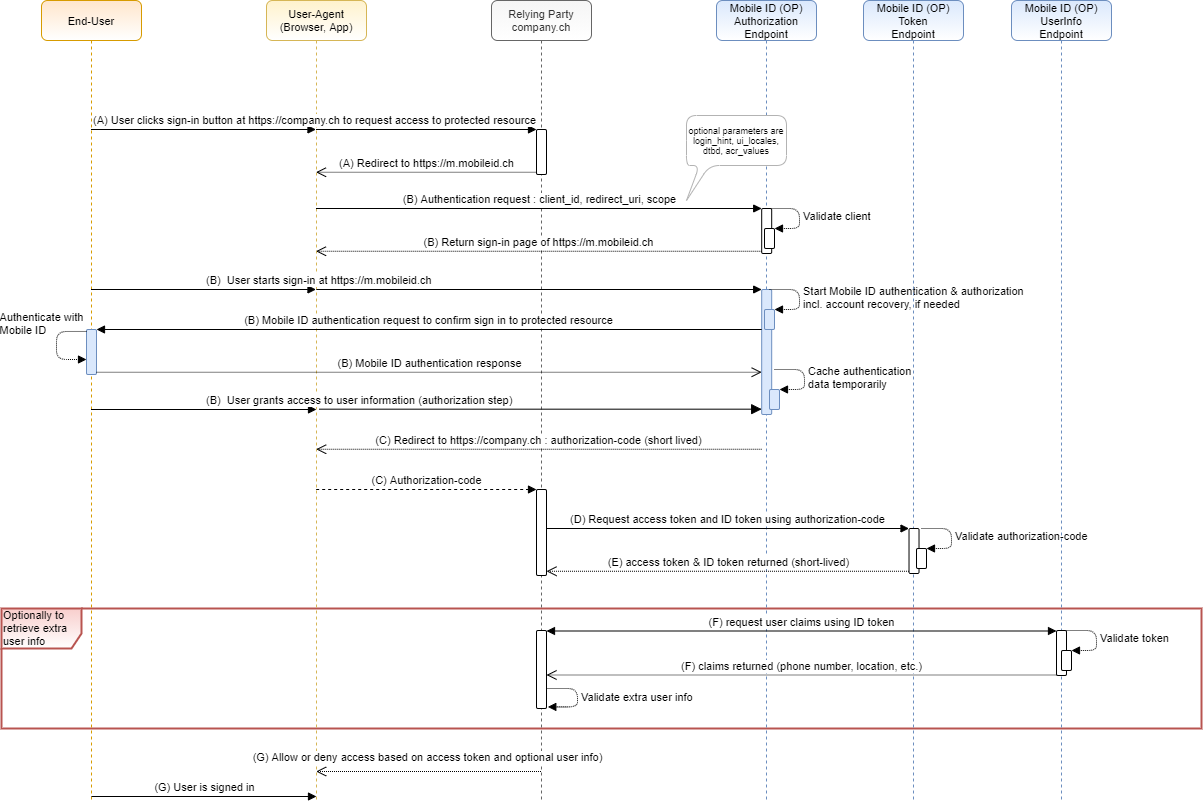

The diagram above was exported from draw.io. Its source (the exported page's mxGraphModel, read from the mxfile embedded in the PNG):
<mxGraphModel dx="1312" dy="952" grid="1" gridSize="5" guides="1" tooltips="1" connect="1" arrows="1" fold="1" page="1" pageScale="1" pageWidth="1169" pageHeight="827" math="0" shadow="0">
  <root>
    <mxCell id="XnQHjx1YS7Bg-SJmJqnn-0" />
    <mxCell id="XnQHjx1YS7Bg-SJmJqnn-1" parent="XnQHjx1YS7Bg-SJmJqnn-0" />
    <mxCell id="XnQHjx1YS7Bg-SJmJqnn-3" value="Optionally to retrieve extra user info" style="shape=umlFrame;whiteSpace=wrap;html=1;fontSize=11;align=left;width=80;height=40;rounded=1;fillColor=#f8cecc;strokeColor=#b85450;gradientColor=#ffffff;swimlaneFillColor=none;shadow=0;sketch=0;strokeWidth=2;" parent="XnQHjx1YS7Bg-SJmJqnn-1" vertex="1">
      <mxGeometry x="20" y="628" width="1200" height="120" as="geometry" />
    </mxCell>
    <mxCell id="XnQHjx1YS7Bg-SJmJqnn-4" value="User-Agent&#10;(Browser, App)" style="shape=umlLifeline;perimeter=lifelinePerimeter;container=1;collapsible=0;recursiveResize=0;shadow=0;strokeWidth=1;fontSize=11;rounded=1;fillColor=#fff2cc;strokeColor=#d6b656;gradientColor=#ffffff;" parent="XnQHjx1YS7Bg-SJmJqnn-1" vertex="1">
      <mxGeometry x="285" y="20" width="100" height="800" as="geometry" />
    </mxCell>
    <mxCell id="XnQHjx1YS7Bg-SJmJqnn-5" value="Relying Party&#10;company.ch" style="shape=umlLifeline;perimeter=lifelinePerimeter;container=1;collapsible=0;recursiveResize=0;shadow=0;strokeWidth=1;fontSize=11;rounded=1;fillColor=#f5f5f5;strokeColor=#666666;fontColor=#333333;gradientColor=#ffffff;" parent="XnQHjx1YS7Bg-SJmJqnn-1" vertex="1">
      <mxGeometry x="510" y="20" width="100" height="800" as="geometry" />
    </mxCell>
    <mxCell id="XnQHjx1YS7Bg-SJmJqnn-6" value="" style="html=1;points=[];perimeter=orthogonalPerimeter;fontSize=11;align=right;rounded=1;" parent="XnQHjx1YS7Bg-SJmJqnn-5" vertex="1">
      <mxGeometry x="45" y="129" width="10" height="45" as="geometry" />
    </mxCell>
    <mxCell id="XnQHjx1YS7Bg-SJmJqnn-7" value="" style="html=1;points=[];perimeter=orthogonalPerimeter;fontSize=11;align=right;rounded=1;" parent="XnQHjx1YS7Bg-SJmJqnn-5" vertex="1">
      <mxGeometry x="45" y="489" width="10" height="86" as="geometry" />
    </mxCell>
    <mxCell id="XnQHjx1YS7Bg-SJmJqnn-8" value="" style="html=1;points=[];perimeter=orthogonalPerimeter;fontSize=11;align=right;rounded=1;" parent="XnQHjx1YS7Bg-SJmJqnn-5" vertex="1">
      <mxGeometry x="45" y="630" width="10" height="78" as="geometry" />
    </mxCell>
    <mxCell id="XnQHjx1YS7Bg-SJmJqnn-9" value="Mobile ID (OP)&#10;Authorization &#10;Endpoint" style="shape=umlLifeline;perimeter=lifelinePerimeter;container=1;collapsible=0;recursiveResize=0;shadow=0;strokeWidth=1;fontSize=11;rounded=1;fillColor=#dae8fc;strokeColor=#6c8ebf;gradientColor=#ffffff;" parent="XnQHjx1YS7Bg-SJmJqnn-1" vertex="1">
      <mxGeometry x="735" y="20" width="100" height="800" as="geometry" />
    </mxCell>
    <mxCell id="XnQHjx1YS7Bg-SJmJqnn-10" value="" style="html=1;points=[];perimeter=orthogonalPerimeter;fontSize=11;align=right;rounded=1;" parent="XnQHjx1YS7Bg-SJmJqnn-9" vertex="1">
      <mxGeometry x="45.190000000000055" y="208" width="10" height="45" as="geometry" />
    </mxCell>
    <mxCell id="XnQHjx1YS7Bg-SJmJqnn-11" value="" style="html=1;points=[];perimeter=orthogonalPerimeter;fontSize=11;align=right;rounded=1;fillColor=#dae8fc;strokeColor=#6c8ebf;" parent="XnQHjx1YS7Bg-SJmJqnn-9" vertex="1">
      <mxGeometry x="45.19" y="289" width="10" height="125" as="geometry" />
    </mxCell>
    <object label="" id="XnQHjx1YS7Bg-SJmJqnn-12">
      <mxCell style="html=1;verticalAlign=bottom;endArrow=block;entryX=0;entryY=0;fontSize=11;startArrow=none;startFill=0;" parent="XnQHjx1YS7Bg-SJmJqnn-9" target="XnQHjx1YS7Bg-SJmJqnn-11" edge="1">
        <mxGeometry relative="1" as="geometry">
          <mxPoint x="-400.18965517241395" y="289" as="sourcePoint" />
        </mxGeometry>
      </mxCell>
    </object>
    <object label="(C) Authorization-code" id="XnQHjx1YS7Bg-SJmJqnn-13">
      <mxCell style="html=1;verticalAlign=bottom;endArrow=block;entryX=0;entryY=0;fontSize=11;dashed=1;" parent="XnQHjx1YS7Bg-SJmJqnn-9" target="XnQHjx1YS7Bg-SJmJqnn-7" edge="1">
        <mxGeometry relative="1" as="geometry">
          <mxPoint x="-400.3333333333335" y="489" as="sourcePoint" />
        </mxGeometry>
      </mxCell>
    </object>
    <mxCell id="XnQHjx1YS7Bg-SJmJqnn-14" value="" style="html=1;points=[];perimeter=orthogonalPerimeter;fontSize=11;align=right;rounded=1;fillColor=#dae8fc;strokeColor=#6c8ebf;" parent="XnQHjx1YS7Bg-SJmJqnn-9" vertex="1">
      <mxGeometry x="48" y="309" width="10" height="20" as="geometry" />
    </mxCell>
    <mxCell id="XnQHjx1YS7Bg-SJmJqnn-15" value="Start Mobile ID authentication &amp;amp; authorization&lt;br&gt;incl. account recovery, if needed" style="edgeStyle=orthogonalEdgeStyle;html=1;align=left;spacingLeft=2;endArrow=block;entryX=1;entryY=0;fontSize=11;dashed=1;dashPattern=1 1;" parent="XnQHjx1YS7Bg-SJmJqnn-9" target="XnQHjx1YS7Bg-SJmJqnn-14" edge="1">
      <mxGeometry relative="1" as="geometry">
        <mxPoint x="53" y="289" as="sourcePoint" />
        <Array as="points">
          <mxPoint x="83" y="289" />
        </Array>
      </mxGeometry>
    </mxCell>
    <mxCell id="XnQHjx1YS7Bg-SJmJqnn-16" value="" style="html=1;points=[];perimeter=orthogonalPerimeter;fontSize=11;align=right;rounded=1;fillColor=#dae8fc;strokeColor=#6c8ebf;" parent="XnQHjx1YS7Bg-SJmJqnn-9" vertex="1">
      <mxGeometry x="53" y="389" width="10" height="20" as="geometry" />
    </mxCell>
    <mxCell id="XnQHjx1YS7Bg-SJmJqnn-17" value="&lt;div&gt;Cache authentication&lt;br&gt;&lt;/div&gt;&lt;div&gt;data temporarily&lt;br&gt;&lt;/div&gt;" style="edgeStyle=orthogonalEdgeStyle;html=1;align=left;spacingLeft=2;endArrow=block;entryX=1;entryY=0;fontSize=11;dashed=1;dashPattern=1 1;" parent="XnQHjx1YS7Bg-SJmJqnn-9" target="XnQHjx1YS7Bg-SJmJqnn-16" edge="1">
      <mxGeometry relative="1" as="geometry">
        <mxPoint x="58" y="369" as="sourcePoint" />
        <Array as="points">
          <mxPoint x="88" y="369" />
        </Array>
      </mxGeometry>
    </mxCell>
    <mxCell id="XnQHjx1YS7Bg-SJmJqnn-18" value="" style="html=1;points=[];perimeter=orthogonalPerimeter;fontSize=11;align=right;rounded=1;" parent="XnQHjx1YS7Bg-SJmJqnn-9" vertex="1">
      <mxGeometry x="48" y="228" width="10" height="20" as="geometry" />
    </mxCell>
    <mxCell id="XnQHjx1YS7Bg-SJmJqnn-19" value="Validate client" style="edgeStyle=orthogonalEdgeStyle;html=1;align=left;spacingLeft=2;endArrow=block;entryX=1;entryY=0;fontSize=11;dashed=1;dashPattern=1 1;" parent="XnQHjx1YS7Bg-SJmJqnn-9" target="XnQHjx1YS7Bg-SJmJqnn-18" edge="1">
      <mxGeometry relative="1" as="geometry">
        <mxPoint x="53" y="208" as="sourcePoint" />
        <Array as="points">
          <mxPoint x="83" y="208" />
        </Array>
      </mxGeometry>
    </mxCell>
    <mxCell id="XnQHjx1YS7Bg-SJmJqnn-20" value="End-User" style="shape=umlLifeline;perimeter=lifelinePerimeter;container=1;collapsible=0;recursiveResize=0;shadow=0;strokeWidth=1;fontSize=11;rounded=1;fillColor=#ffe6cc;strokeColor=#d79b00;gradientColor=#ffffff;" parent="XnQHjx1YS7Bg-SJmJqnn-1" vertex="1">
      <mxGeometry x="60" y="20" width="100" height="800" as="geometry" />
    </mxCell>
    <mxCell id="XnQHjx1YS7Bg-SJmJqnn-21" value="" style="html=1;points=[];perimeter=orthogonalPerimeter;fontSize=11;align=right;rounded=1;fillColor=#dae8fc;strokeColor=#6c8ebf;" parent="XnQHjx1YS7Bg-SJmJqnn-20" vertex="1">
      <mxGeometry x="45" y="329" width="10" height="45" as="geometry" />
    </mxCell>
    <mxCell id="XnQHjx1YS7Bg-SJmJqnn-22" value="Authenticate with&lt;br&gt;&lt;div align=&quot;left&quot;&gt; Mobile ID&lt;br&gt;&lt;/div&gt;" style="html=1;verticalAlign=bottom;endArrow=block;exitX=0;exitY=0.044;exitDx=0;exitDy=0;exitPerimeter=0;labelBackgroundColor=none;dashed=1;dashPattern=1 1;" parent="XnQHjx1YS7Bg-SJmJqnn-20" source="XnQHjx1YS7Bg-SJmJqnn-21" target="XnQHjx1YS7Bg-SJmJqnn-21" edge="1">
      <mxGeometry x="-0.1364" y="-15" width="80" relative="1" as="geometry">
        <mxPoint y="464" as="sourcePoint" />
        <mxPoint x="44" y="357" as="targetPoint" />
        <Array as="points">
          <mxPoint x="15" y="331" />
          <mxPoint x="15" y="359" />
        </Array>
        <mxPoint as="offset" />
      </mxGeometry>
    </mxCell>
    <mxCell id="XnQHjx1YS7Bg-SJmJqnn-23" value="Mobile ID (OP)&#10;Token &#10;Endpoint" style="shape=umlLifeline;perimeter=lifelinePerimeter;container=1;collapsible=0;recursiveResize=0;shadow=0;strokeWidth=1;fontSize=11;rounded=1;fillColor=#dae8fc;strokeColor=#6c8ebf;gradientColor=#ffffff;" parent="XnQHjx1YS7Bg-SJmJqnn-1" vertex="1">
      <mxGeometry x="882" y="20" width="100" height="800" as="geometry" />
    </mxCell>
    <mxCell id="XnQHjx1YS7Bg-SJmJqnn-24" value="" style="html=1;points=[];perimeter=orthogonalPerimeter;fontSize=11;align=right;rounded=1;" parent="XnQHjx1YS7Bg-SJmJqnn-23" vertex="1">
      <mxGeometry x="45.520000000000095" y="528" width="10" height="45" as="geometry" />
    </mxCell>
    <object label="(D) Request access token and ID token using authorization-code" id="XnQHjx1YS7Bg-SJmJqnn-25">
      <mxCell style="html=1;verticalAlign=bottom;endArrow=block;entryX=0;entryY=0;fontSize=11;startArrow=none;startFill=0;" parent="XnQHjx1YS7Bg-SJmJqnn-23" source="XnQHjx1YS7Bg-SJmJqnn-7" edge="1">
        <mxGeometry relative="1" as="geometry">
          <mxPoint x="-300" y="528" as="sourcePoint" />
          <mxPoint x="45.51999999999998" y="528" as="targetPoint" />
        </mxGeometry>
      </mxCell>
    </object>
    <mxCell id="XnQHjx1YS7Bg-SJmJqnn-26" value="" style="html=1;points=[];perimeter=orthogonalPerimeter;fontSize=11;align=right;rounded=1;" parent="XnQHjx1YS7Bg-SJmJqnn-23" vertex="1">
      <mxGeometry x="53" y="548" width="10" height="20" as="geometry" />
    </mxCell>
    <mxCell id="XnQHjx1YS7Bg-SJmJqnn-27" value="&lt;div&gt;Validate authorization-code&lt;/div&gt;" style="edgeStyle=orthogonalEdgeStyle;html=1;align=left;spacingLeft=2;endArrow=block;entryX=1;entryY=0;fontSize=11;dashed=1;dashPattern=1 1;" parent="XnQHjx1YS7Bg-SJmJqnn-23" target="XnQHjx1YS7Bg-SJmJqnn-26" edge="1">
      <mxGeometry relative="1" as="geometry">
        <mxPoint x="58" y="528" as="sourcePoint" />
        <Array as="points">
          <mxPoint x="88" y="528" />
        </Array>
      </mxGeometry>
    </mxCell>
    <mxCell id="XnQHjx1YS7Bg-SJmJqnn-28" value="Mobile ID (OP)&#10;UserInfo&#10;Endpoint" style="shape=umlLifeline;perimeter=lifelinePerimeter;container=1;collapsible=0;recursiveResize=0;shadow=0;strokeWidth=1;fontSize=11;rounded=1;fillColor=#dae8fc;strokeColor=#6c8ebf;gradientColor=#ffffff;" parent="XnQHjx1YS7Bg-SJmJqnn-1" vertex="1">
      <mxGeometry x="1030" y="20" width="100" height="800" as="geometry" />
    </mxCell>
    <mxCell id="XnQHjx1YS7Bg-SJmJqnn-29" value="" style="html=1;points=[];perimeter=orthogonalPerimeter;fontSize=11;align=right;rounded=1;" parent="XnQHjx1YS7Bg-SJmJqnn-28" vertex="1">
      <mxGeometry x="45" y="630" width="10" height="45" as="geometry" />
    </mxCell>
    <mxCell id="XnQHjx1YS7Bg-SJmJqnn-30" value="" style="html=1;points=[];perimeter=orthogonalPerimeter;fontSize=11;align=right;rounded=1;" parent="XnQHjx1YS7Bg-SJmJqnn-28" vertex="1">
      <mxGeometry x="50" y="650" width="10" height="20" as="geometry" />
    </mxCell>
    <mxCell id="XnQHjx1YS7Bg-SJmJqnn-31" value="&lt;div&gt;Validate token&lt;/div&gt;" style="edgeStyle=orthogonalEdgeStyle;html=1;align=left;spacingLeft=2;endArrow=block;entryX=1;entryY=0;fontSize=11;dashed=1;dashPattern=1 1;" parent="XnQHjx1YS7Bg-SJmJqnn-28" target="XnQHjx1YS7Bg-SJmJqnn-30" edge="1">
      <mxGeometry relative="1" as="geometry">
        <mxPoint x="55" y="630" as="sourcePoint" />
        <Array as="points">
          <mxPoint x="85" y="630" />
        </Array>
      </mxGeometry>
    </mxCell>
    <object label="" id="XnQHjx1YS7Bg-SJmJqnn-32">
      <mxCell style="html=1;verticalAlign=bottom;endArrow=block;entryX=0;entryY=0;fontSize=11;" parent="XnQHjx1YS7Bg-SJmJqnn-1" target="XnQHjx1YS7Bg-SJmJqnn-6" edge="1">
        <mxGeometry relative="1" as="geometry">
          <mxPoint x="334.5" y="149" as="sourcePoint" />
        </mxGeometry>
      </mxCell>
    </object>
    <mxCell id="XnQHjx1YS7Bg-SJmJqnn-33" value="(A) Redirect to https://m.mobileid.ch" style="html=1;verticalAlign=bottom;endArrow=open;dashed=1;endSize=8;exitX=0;exitY=0.95;fontSize=11;dashPattern=1 1;" parent="XnQHjx1YS7Bg-SJmJqnn-1" source="XnQHjx1YS7Bg-SJmJqnn-6" edge="1">
      <mxGeometry relative="1" as="geometry">
        <mxPoint x="334.5" y="191.75" as="targetPoint" />
      </mxGeometry>
    </mxCell>
    <object label="(B) Authentication request : client_id, redirect_uri, scope" id="XnQHjx1YS7Bg-SJmJqnn-34">
      <mxCell style="html=1;verticalAlign=bottom;endArrow=block;entryX=0;entryY=0;fontSize=11;" parent="XnQHjx1YS7Bg-SJmJqnn-1" target="XnQHjx1YS7Bg-SJmJqnn-10" edge="1">
        <mxGeometry relative="1" as="geometry">
          <mxPoint x="334.5" y="228" as="sourcePoint" />
        </mxGeometry>
      </mxCell>
    </object>
    <mxCell id="XnQHjx1YS7Bg-SJmJqnn-35" value="(B) Return sign-in page of https://m.mobileid.ch" style="html=1;verticalAlign=bottom;endArrow=open;dashed=1;endSize=8;exitX=0;exitY=0.95;fontSize=11;dashPattern=1 1;" parent="XnQHjx1YS7Bg-SJmJqnn-1" source="XnQHjx1YS7Bg-SJmJqnn-10" edge="1">
      <mxGeometry relative="1" as="geometry">
        <mxPoint x="334.5" y="270.75" as="targetPoint" />
      </mxGeometry>
    </mxCell>
    <mxCell id="XnQHjx1YS7Bg-SJmJqnn-36" value="(C) Redirect to https://company.ch : authorization-code (short lived)" style="html=1;verticalAlign=bottom;endArrow=open;dashed=1;endSize=8;exitX=0;exitY=0.95;fontSize=11;dashPattern=1 1;" parent="XnQHjx1YS7Bg-SJmJqnn-1" edge="1">
      <mxGeometry relative="1" as="geometry">
        <mxPoint x="334.6666666666665" y="468.7499999999998" as="targetPoint" />
        <mxPoint x="780.19" y="468.7499999999998" as="sourcePoint" />
      </mxGeometry>
    </mxCell>
    <mxCell id="XnQHjx1YS7Bg-SJmJqnn-38" value="(E) access token &amp;amp; ID token returned (short-lived)" style="html=1;verticalAlign=bottom;endArrow=open;endSize=8;exitX=0;exitY=0.95;fontSize=11;startArrow=none;startFill=0;dashed=1;endFill=0;dashPattern=1 1;" parent="XnQHjx1YS7Bg-SJmJqnn-1" source="XnQHjx1YS7Bg-SJmJqnn-24" edge="1">
      <mxGeometry relative="1" as="geometry">
        <mxPoint x="565" y="590.75" as="targetPoint" />
      </mxGeometry>
    </mxCell>
    <object label="(F) request user claims using ID token" id="XnQHjx1YS7Bg-SJmJqnn-39">
      <mxCell style="html=1;verticalAlign=bottom;endArrow=block;fontSize=11;startArrow=block;startFill=1;" parent="XnQHjx1YS7Bg-SJmJqnn-1" edge="1">
        <mxGeometry relative="1" as="geometry">
          <mxPoint x="564.9999999999998" y="650.5" as="sourcePoint" />
          <mxPoint x="1075" y="650.5" as="targetPoint" />
        </mxGeometry>
      </mxCell>
    </object>
    <mxCell id="XnQHjx1YS7Bg-SJmJqnn-40" value="(F) claims returned (phone number, location, etc.)" style="html=1;verticalAlign=bottom;endArrow=open;endSize=8;fontSize=11;startArrow=none;dashed=1;dashPattern=1 1;" parent="XnQHjx1YS7Bg-SJmJqnn-1" edge="1">
      <mxGeometry relative="1" as="geometry">
        <mxPoint x="564.9999999999998" y="694.5" as="targetPoint" />
        <mxPoint x="1075" y="694.5" as="sourcePoint" />
      </mxGeometry>
    </mxCell>
    <mxCell id="XnQHjx1YS7Bg-SJmJqnn-41" value="(B) Mobile ID authentication request to confirm sign in to protected resource" style="html=1;verticalAlign=bottom;endArrow=block;entryX=1;entryY=0;fontSize=11;" parent="XnQHjx1YS7Bg-SJmJqnn-1" source="XnQHjx1YS7Bg-SJmJqnn-11" target="XnQHjx1YS7Bg-SJmJqnn-21" edge="1">
      <mxGeometry relative="1" as="geometry">
        <mxPoint x="175" y="344" as="sourcePoint" />
      </mxGeometry>
    </mxCell>
    <mxCell id="XnQHjx1YS7Bg-SJmJqnn-42" value="(B) Mobile ID authentication response" style="html=1;verticalAlign=bottom;endArrow=open;dashed=1;endSize=8;exitX=1;exitY=0.95;fontSize=11;dashPattern=1 1;" parent="XnQHjx1YS7Bg-SJmJqnn-1" source="XnQHjx1YS7Bg-SJmJqnn-21" target="XnQHjx1YS7Bg-SJmJqnn-11" edge="1">
      <mxGeometry relative="1" as="geometry">
        <mxPoint x="175" y="401" as="targetPoint" />
      </mxGeometry>
    </mxCell>
    <object label="(A) User clicks sign-in button at https://company.ch to request access to protected resource" id="XnQHjx1YS7Bg-SJmJqnn-43">
      <mxCell style="html=1;verticalAlign=bottom;endArrow=block;fontSize=11;align=left;" parent="XnQHjx1YS7Bg-SJmJqnn-1" edge="1">
        <mxGeometry x="-1" relative="1" as="geometry">
          <mxPoint x="109.5" y="149" as="sourcePoint" />
          <mxPoint x="334.5" y="149" as="targetPoint" />
          <mxPoint as="offset" />
        </mxGeometry>
      </mxCell>
    </object>
    <mxCell id="XnQHjx1YS7Bg-SJmJqnn-44" value="" style="html=1;verticalAlign=bottom;endArrow=block;endSize=8;exitX=0.528;exitY=0.482;fontSize=11;exitDx=0;exitDy=0;exitPerimeter=0;startArrow=none;startFill=0;endFill=1;" parent="XnQHjx1YS7Bg-SJmJqnn-1" edge="1">
      <mxGeometry relative="1" as="geometry">
        <mxPoint x="780.19" y="428.67999999999984" as="targetPoint" />
        <mxPoint x="337.79999999999995" y="428.67999999999984" as="sourcePoint" />
      </mxGeometry>
    </mxCell>
    <object label="(B)&amp;nbsp; User starts sign-in at https://m.mobileid.ch" id="XnQHjx1YS7Bg-SJmJqnn-45">
      <mxCell style="html=1;verticalAlign=bottom;endArrow=block;fontSize=11;align=left;" parent="XnQHjx1YS7Bg-SJmJqnn-1" edge="1">
        <mxGeometry relative="1" as="geometry">
          <mxPoint x="109.5" y="309" as="sourcePoint" />
          <mxPoint x="334.5" y="309" as="targetPoint" />
        </mxGeometry>
      </mxCell>
    </object>
    <object label="(B)&amp;nbsp; User grants access to user information (authorization step)" id="XnQHjx1YS7Bg-SJmJqnn-46">
      <mxCell style="html=1;verticalAlign=bottom;endArrow=block;fontSize=11;align=left;" parent="XnQHjx1YS7Bg-SJmJqnn-1" edge="1">
        <mxGeometry relative="1" as="geometry">
          <mxPoint x="109.5" y="429" as="sourcePoint" />
          <mxPoint x="335" y="429" as="targetPoint" />
        </mxGeometry>
      </mxCell>
    </object>
    <object label="(G) User is signed in" id="XnQHjx1YS7Bg-SJmJqnn-47">
      <mxCell style="html=1;verticalAlign=bottom;endArrow=block;fontSize=11;" parent="XnQHjx1YS7Bg-SJmJqnn-1" edge="1">
        <mxGeometry relative="1" as="geometry">
          <mxPoint x="110" y="816" as="sourcePoint" />
          <mxPoint x="335" y="816" as="targetPoint" />
        </mxGeometry>
      </mxCell>
    </object>
    <mxCell id="XnQHjx1YS7Bg-SJmJqnn-55" value="Validate extra user info" style="edgeStyle=orthogonalEdgeStyle;html=1;align=left;spacingLeft=2;endArrow=block;entryX=0.503;entryY=0.898;fontSize=11;dashed=1;dashPattern=1 1;entryDx=0;entryDy=0;entryPerimeter=0;" parent="XnQHjx1YS7Bg-SJmJqnn-1" edge="1">
      <mxGeometry relative="1" as="geometry">
        <mxPoint x="566.0000000000002" y="708" as="sourcePoint" />
        <Array as="points">
          <mxPoint x="596" y="708" />
          <mxPoint x="596" y="726" />
        </Array>
        <mxPoint x="566.2999999999997" y="726.4000000000001" as="targetPoint" />
      </mxGeometry>
    </mxCell>
    <mxCell id="XnQHjx1YS7Bg-SJmJqnn-49" value="optional parameters are login_hint, ui_locales, dtbd, acr_values" style="shape=callout;whiteSpace=wrap;html=1;perimeter=calloutPerimeter;rounded=1;strokeColor=#B3B3B3;shadow=0;sketch=0;fontSize=9;position2=0;size=35;position=0.13;base=10;" parent="XnQHjx1YS7Bg-SJmJqnn-1" vertex="1">
      <mxGeometry x="705" y="135" width="100" height="85" as="geometry" />
    </mxCell>
    <mxCell id="XnQHjx1YS7Bg-SJmJqnn-37" value="(G) Allow or deny access based on access token and optional user info)" style="html=1;verticalAlign=bottom;endArrow=open;endSize=8;fontSize=11;dashed=1;dashPattern=1 1;" parent="XnQHjx1YS7Bg-SJmJqnn-1" edge="1">
      <mxGeometry x="0.0185" y="-5" relative="1" as="geometry">
        <mxPoint x="334.6666666666665" y="790.9999999999993" as="targetPoint" />
        <mxPoint x="559.5" y="790.9999999999991" as="sourcePoint" />
        <mxPoint as="offset" />
      </mxGeometry>
    </mxCell>
  </root>
</mxGraphModel>